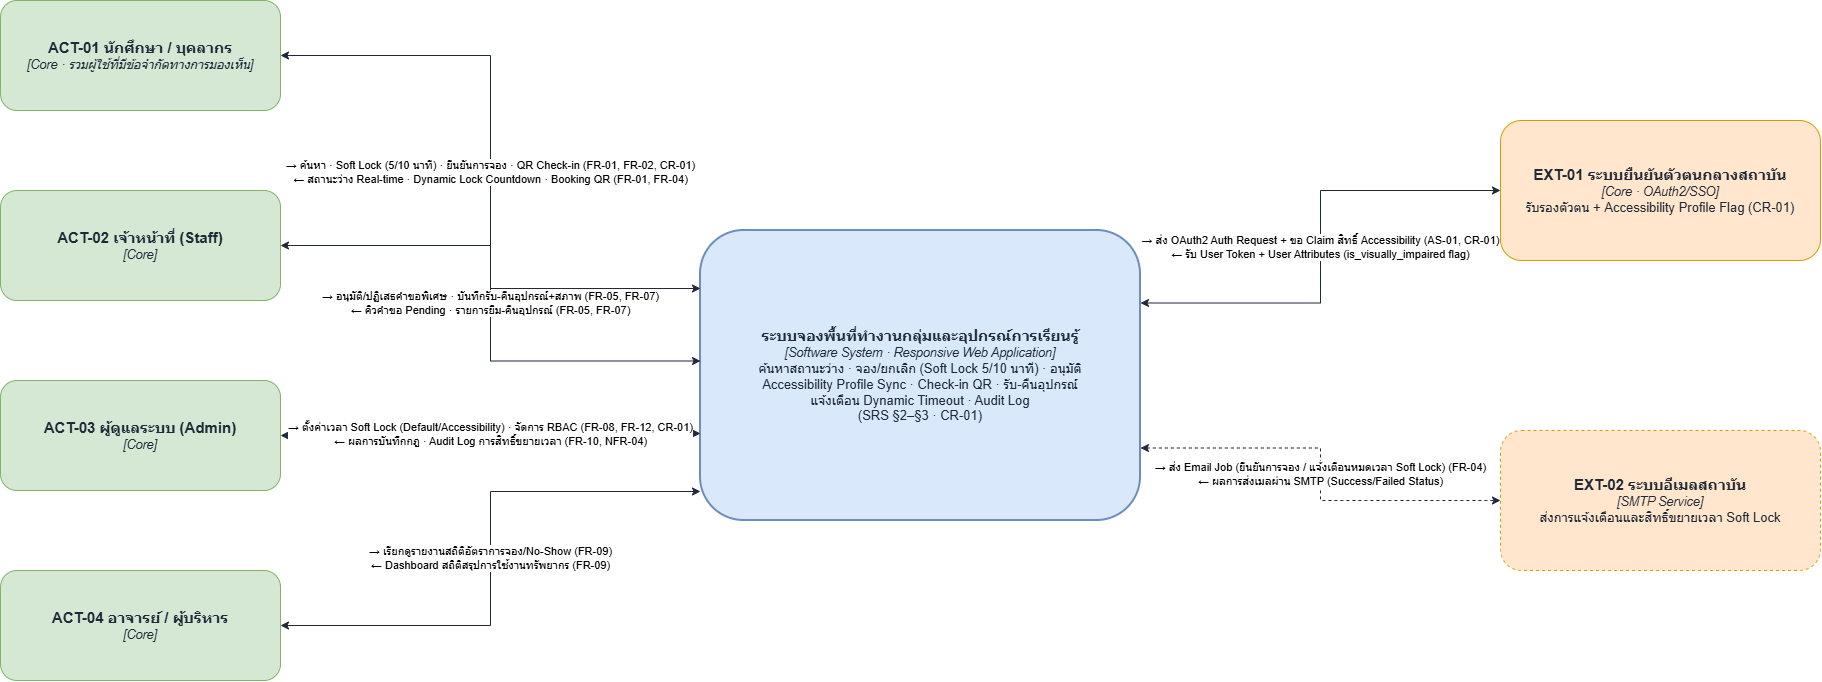

The diagram above was exported from draw.io. Its source (the exported page's mxGraphModel, read from the mxfile embedded in the PNG):
<mxGraphModel dx="2115" dy="993" grid="1" gridSize="10" guides="1" tooltips="1" connect="1" arrows="1" fold="1" page="1" pageScale="1" pageWidth="827" pageHeight="1169" math="0" shadow="0">
  <root>
    <mxCell id="0" />
    <mxCell id="1" parent="0" />
    <mxCell id="xXAOf1EGll1e4_ANMqFC-15" parent="1" style="rounded=1;whiteSpace=wrap;html=1;fillColor=#dae8fc;strokeColor=#6c8ebf;align=center;verticalAlign=middle;fontSize=13;fontColor=#1F2937;strokeWidth=2;" value="&lt;b style='font-size:15px'&gt;ระบบจองพื้นที่ทำงานกลุ่มและอุปกรณ์การเรียนรู้&lt;/b&gt;&lt;br&gt;&lt;i style='font-size:12.5px'&gt;[Software System · Responsive Web Application]&lt;/i&gt;&lt;br&gt;ค้นหาสถานะว่าง · จอง/ยกเลิก (Soft Lock 5/10 นาที) · อนุมัติ&lt;br&gt;Accessibility Profile Sync · Check-in QR · รับ-คืนอุปกรณ์&lt;br&gt;แจ้งเตือน Dynamic Timeout · Audit Log&lt;br&gt;(SRS §2–§3 · CR-01)" vertex="1">
      <mxGeometry height="290" width="440" x="1100" y="330" as="geometry" />
    </mxCell>
    <mxCell id="xXAOf1EGll1e4_ANMqFC-16" parent="1" style="rounded=1;whiteSpace=wrap;html=1;fillColor=#d5e8d4;strokeColor=#82b366;align=center;verticalAlign=middle;fontSize=13;fontColor=#1F2937;" value="&lt;b style='font-size:15px'&gt;ACT-01 นักศึกษา / บุคลากร&lt;/b&gt;&lt;br&gt;&lt;i style='font-size:12.5px'&gt;[Core · รวมผู้ใช้ที่มีข้อจำกัดทางการมองเห็น]&lt;/i&gt;" vertex="1">
      <mxGeometry height="110" width="280" x="400" y="100" as="geometry" />
    </mxCell>
    <mxCell id="xXAOf1EGll1e4_ANMqFC-17" parent="1" style="rounded=1;whiteSpace=wrap;html=1;fillColor=#d5e8d4;strokeColor=#82b366;align=center;verticalAlign=middle;fontSize=13;fontColor=#1F2937;" value="&lt;b style='font-size:15px'&gt;ACT-02 เจ้าหน้าที่ (Staff)&lt;/b&gt;&lt;br&gt;&lt;i style='font-size:12.5px'&gt;[Core]&lt;/i&gt;" vertex="1">
      <mxGeometry height="110" width="280" x="400" y="290" as="geometry" />
    </mxCell>
    <mxCell id="xXAOf1EGll1e4_ANMqFC-18" parent="1" style="rounded=1;whiteSpace=wrap;html=1;fillColor=#d5e8d4;strokeColor=#82b366;align=center;verticalAlign=middle;fontSize=13;fontColor=#1F2937;" value="&lt;b style='font-size:15px'&gt;ACT-03 ผู้ดูแลระบบ (Admin)&lt;/b&gt;&lt;br&gt;&lt;i style='font-size:12.5px'&gt;[Core]&lt;/i&gt;" vertex="1">
      <mxGeometry height="110" width="280" x="400" y="480" as="geometry" />
    </mxCell>
    <mxCell id="xXAOf1EGll1e4_ANMqFC-19" parent="1" style="rounded=1;whiteSpace=wrap;html=1;fillColor=#d5e8d4;strokeColor=#82b366;align=center;verticalAlign=middle;fontSize=13;fontColor=#1F2937;" value="&lt;b style='font-size:15px'&gt;ACT-04 อาจารย์ / ผู้บริหาร&lt;/b&gt;&lt;br&gt;&lt;i style='font-size:12.5px'&gt;[Core]&lt;/i&gt;" vertex="1">
      <mxGeometry height="110" width="280" x="400" y="670" as="geometry" />
    </mxCell>
    <mxCell id="xXAOf1EGll1e4_ANMqFC-20" parent="1" style="rounded=1;whiteSpace=wrap;html=1;fillColor=#ffe6cc;strokeColor=#d79b00;align=center;verticalAlign=middle;fontSize=13;fontColor=#1F2937;" value="&lt;b style='font-size:15px'&gt;EXT-01 ระบบยืนยันตัวตนกลางสถาบัน&lt;/b&gt;&lt;br&gt;&lt;i style='font-size:12.5px'&gt;[Core · OAuth2/SSO]&lt;/i&gt;&lt;br&gt;รับรองตัวตน + Accessibility Profile Flag (CR-01)" vertex="1">
      <mxGeometry height="140" width="320" x="1900" y="220" as="geometry" />
    </mxCell>
    <mxCell id="xXAOf1EGll1e4_ANMqFC-21" parent="1" style="rounded=1;whiteSpace=wrap;html=1;fillColor=#ffe6cc;strokeColor=#d79b00;dashed=1;align=center;verticalAlign=middle;fontSize=13;fontColor=#1F2937;" value="&lt;b style='font-size:15px'&gt;EXT-02 ระบบอีเมลสถาบัน&lt;/b&gt;&lt;br&gt;&lt;i style='font-size:12.5px'&gt;[SMTP Service]&lt;/i&gt;&lt;br&gt;ส่งการแจ้งเตือนและสิทธิ์ขยายเวลา Soft Lock" vertex="1">
      <mxGeometry height="140" width="320" x="1900" y="530" as="geometry" />
    </mxCell>
    <mxCell id="xXAOf1EGll1e4_ANMqFC-22" edge="1" parent="1" source="xXAOf1EGll1e4_ANMqFC-16" style="edgeStyle=orthogonalEdgeStyle;rounded=0;html=1;strokeColor=#1F2937;fontSize=11;startArrow=classic;startFill=1;endArrow=classic;endFill=1;labelBackgroundColor=#FFFFFF;exitX=1.0;exitY=0.5;entryX=0.0;entryY=0.20;" target="xXAOf1EGll1e4_ANMqFC-15" value="→ ค้นหา · Soft Lock (5/10 นาที) · ยืนยันการจอง · QR Check-in (FR-01, FR-02, CR-01)&lt;br&gt;← สถานะว่าง Real-time · Dynamic Lock Countdown · Booking QR (FR-01, FR-04)">
      <mxGeometry relative="1" as="geometry" />
    </mxCell>
    <mxCell id="xXAOf1EGll1e4_ANMqFC-23" edge="1" parent="1" source="xXAOf1EGll1e4_ANMqFC-17" style="edgeStyle=orthogonalEdgeStyle;rounded=0;html=1;strokeColor=#1F2937;fontSize=11;startArrow=classic;startFill=1;endArrow=classic;endFill=1;labelBackgroundColor=#FFFFFF;exitX=1.0;exitY=0.5;entryX=0.0;entryY=0.45;" target="xXAOf1EGll1e4_ANMqFC-15" value="→ อนุมัติ/ปฏิเสธคำขอพิเศษ · บันทึกรับ-คืนอุปกรณ์+สภาพ (FR-05, FR-07)&lt;br&gt;← คิวคำขอ Pending · รายการยืม-คืนอุปกรณ์ (FR-05, FR-07)">
      <mxGeometry relative="1" as="geometry" />
    </mxCell>
    <mxCell id="xXAOf1EGll1e4_ANMqFC-24" edge="1" parent="1" source="xXAOf1EGll1e4_ANMqFC-18" style="edgeStyle=orthogonalEdgeStyle;rounded=0;html=1;strokeColor=#1F2937;fontSize=11;startArrow=classic;startFill=1;endArrow=classic;endFill=1;labelBackgroundColor=#FFFFFF;exitX=1.0;exitY=0.5;entryX=0.0;entryY=0.70;" target="xXAOf1EGll1e4_ANMqFC-15" value="→ ตั้งค่าเวลา Soft Lock (Default/Accessibility) · จัดการ RBAC (FR-08, FR-12, CR-01)&lt;br&gt;← ผลการบันทึกกฎ · Audit Log การสิทธิ์ขยายเวลา (FR-10, NFR-04)">
      <mxGeometry relative="1" as="geometry" />
    </mxCell>
    <mxCell id="xXAOf1EGll1e4_ANMqFC-25" edge="1" parent="1" source="xXAOf1EGll1e4_ANMqFC-19" style="edgeStyle=orthogonalEdgeStyle;rounded=0;html=1;strokeColor=#1F2937;fontSize=11;startArrow=classic;startFill=1;endArrow=classic;endFill=1;labelBackgroundColor=#FFFFFF;exitX=1.0;exitY=0.5;entryX=0.0;entryY=0.90;" target="xXAOf1EGll1e4_ANMqFC-15" value="→ เรียกดูรายงานสถิติอัตราการจอง/No-Show (FR-09)&lt;br&gt;← Dashboard สถิติสรุปการใช้งานทรัพยากร (FR-09)">
      <mxGeometry relative="1" as="geometry" />
    </mxCell>
    <mxCell id="xXAOf1EGll1e4_ANMqFC-26" edge="1" parent="1" source="xXAOf1EGll1e4_ANMqFC-15" style="edgeStyle=orthogonalEdgeStyle;rounded=0;html=1;strokeColor=#1F2937;fontSize=11;startArrow=classic;startFill=1;endArrow=classic;endFill=1;labelBackgroundColor=#FFFFFF;exitX=1.0;exitY=0.25;entryX=0.0;entryY=0.5;" target="xXAOf1EGll1e4_ANMqFC-20" value="→ ส่ง OAuth2 Auth Request + ขอ Claim สิทธิ์ Accessibility (AS-01, CR-01)&lt;br&gt;← รับ User Token + User Attributes (is_visually_impaired flag)">
      <mxGeometry relative="1" as="geometry" />
    </mxCell>
    <mxCell id="xXAOf1EGll1e4_ANMqFC-27" edge="1" parent="1" source="xXAOf1EGll1e4_ANMqFC-15" style="edgeStyle=orthogonalEdgeStyle;rounded=0;html=1;dashed=1;strokeColor=#1F2937;fontSize=11;startArrow=classic;startFill=1;endArrow=classic;endFill=1;labelBackgroundColor=#FFFFFF;exitX=1.0;exitY=0.75;entryX=0.0;entryY=0.5;" target="xXAOf1EGll1e4_ANMqFC-21" value="→ ส่ง Email Job (ยืนยันการจอง / แจ้งเตือนหมดเวลา Soft Lock) (FR-04)&lt;br&gt;← ผลการส่งเมลผ่าน SMTP (Success/Failed Status)">
      <mxGeometry relative="1" as="geometry" />
    </mxCell>
  </root>
</mxGraphModel>